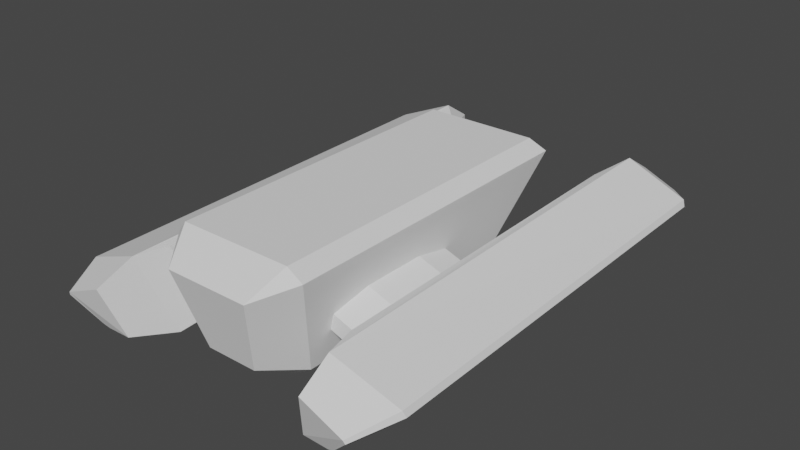 # Source: Hauler.blend  (saved by Blender 2.83.19; exported with 4.5.12 LTS)
import bpy
from mathutils import Matrix  # noqa: F401  (used for matrix-valued properties, if any)

bpy.ops.wm.read_factory_settings(use_empty=True)
scene = bpy.context.scene
scene.name = 'Scene'

# ---- node groups
ng_auto_smooth = bpy.data.node_groups.new('Auto Smooth', 'GeometryNodeTree')
_s = ng_auto_smooth.interface.new_socket(name='Geometry', in_out='OUTPUT', socket_type='NodeSocketGeometry')
_s = ng_auto_smooth.interface.new_socket(name='Geometry', in_out='INPUT', socket_type='NodeSocketGeometry')
_s = ng_auto_smooth.interface.new_socket(name='Angle', in_out='INPUT', socket_type='NodeSocketFloat')
_s.subtype = 'ANGLE'
_s.min_value = 0.0
_s.max_value = 3.142
ng_auto_smooth.is_modifier = True
_N = ng_auto_smooth.nodes; _L = ng_auto_smooth.links
n0 = _N.new('NodeGroupOutput'); n0.name = 'Group Output'; n0.location = (480, -100)
n1 = _N.new('NodeGroupInput'); n1.name = 'Group Input'; n1.location = (-420, -300)
n2 = _N.new('NodeGroupInput'); n2.name = 'Group Input.001'; n2.location = (-60, -100)
n3 = _N.new('GeometryNodeSetShadeSmooth'); n3.name = 'Set Shade Smooth'; n3.location = (120, -100)
n3.domain = 'EDGE'
n4 = _N.new('GeometryNodeSetShadeSmooth'); n4.name = 'Set Shade Smooth.001'; n4.location = (300, -100)
n5 = _N.new('GeometryNodeInputMeshEdgeAngle'); n5.name = 'Edge Angle'; n5.location = (-420, -220)
n6 = _N.new('GeometryNodeInputEdgeSmooth'); n6.name = 'Is Edge Smooth'; n6.location = (-60, -160)
n7 = _N.new('GeometryNodeInputShadeSmooth'); n7.name = 'Is Face Smooth'; n7.location = (-240, -340)
n8 = _N.new('FunctionNodeBooleanMath'); n8.name = 'Boolean Math'; n8.location = (-60, -220)
n9 = _N.new('FunctionNodeCompare'); n9.name = 'Compare'; n9.location = (-240, -180)
n9.operation = 'LESS_EQUAL'
_L.new(n5.outputs[0], n9.inputs[0])
_L.new(n4.outputs[0], n0.inputs[0])
_L.new(n1.outputs[1], n9.inputs[1])
_L.new(n9.outputs[0], n8.inputs[0])
_L.new(n7.outputs[0], n8.inputs[1])
_L.new(n2.outputs[0], n3.inputs[0])
_L.new(n6.outputs[0], n3.inputs[1])
_L.new(n3.outputs[0], n4.inputs[0])
_L.new(n8.outputs[0], n3.inputs[2])
n0.is_active_output = True

# ---- world
world_world = bpy.data.worlds.new('World'); scene.world = world_world
world_world.use_nodes = True; world_world.node_tree.nodes.clear()
_N = world_world.node_tree.nodes; _L = world_world.node_tree.links
n0 = _N.new('ShaderNodeOutputWorld'); n0.name = 'World Output'; n0.location = (300, 300)
n1 = _N.new('ShaderNodeBackground'); n1.name = 'Background'; n1.location = (10, 300)
n1.inputs[0].default_value = (0.05088, 0.05088, 0.05088, 1.0)
_L.new(n1.outputs[0], n0.inputs[0])
n0.is_active_output = True
world_world.color = (0.05088, 0.05088, 0.05088)
world_world.use_sun_shadow = False
world_world.sun_shadow_jitter_overblur = 0.0

# ---- meshes
me_cube_008 = bpy.data.meshes.new('Cube.008')
me_cube_008.from_pydata([(-4.434, -1.344, -1.303), (-4.531, -2.914, -0.9198), (-4.736, -2.911, -0.3145), (-4.884, -1.337, 0.02933), (-4.624, 2.846, -0.9923), (-4.476, 1.272, -1.336), (-4.926, 1.28, -0.003629), (-4.829, 2.849, -0.3871), (-0.6597, -2.849, 0.3871), (-0.5622, -1.28, 0.003628), (-1.012, -1.272, 1.336), (-0.8641, -2.846, 0.9923), (-0.6044, 1.337, -0.02933), (-0.7525, 2.911, 0.3145), (-0.9569, 2.914, 0.9198), (-1.054, 1.344, 1.303), (4.434, -1.344, -1.303), (4.531, -2.914, -0.9198), (4.736, -2.911, -0.3145), (4.884, -1.337, 0.02933), (4.624, 2.846, -0.9923), (4.476, 1.272, -1.336), (4.926, 1.28, -0.003628), (4.829, 2.849, -0.3871), (0.6597, -2.849, 0.3871), (0.5622, -1.28, 0.003628), (1.012, -1.272, 1.336), (0.8641, -2.846, 0.9923), (0.6044, 1.337, -0.02933), (0.7525, 2.911, 0.3145), (0.9569, 2.914, 0.9198), (1.054, 1.344, 1.303)], [], [(8, 11, 2, 1), (12, 13, 14, 15, 10, 11, 8, 9), (15, 6, 3, 10), (0, 1, 2, 3, 6, 7, 4, 5), (4, 7, 14, 13), (12, 5, 4, 13), (6, 15, 14, 7), (0, 9, 8, 1), (10, 3, 2, 11), (5, 12, 9, 0), (24, 17, 18, 27), (28, 25, 24, 27, 26, 31, 30, 29), (31, 26, 19, 22), (16, 21, 20, 23, 22, 19, 18, 17), (20, 29, 30, 23), (28, 29, 20, 21), (22, 23, 30, 31), (16, 17, 24, 25), (26, 27, 18, 19), (21, 16, 25, 28)])
_uv = me_cube_008.uv_layers.new(name='UVMap')
_uv.uv.foreach_set('vector', [0.4432, 0.75, 0.5568, 0.75, 0.5568, 1.0, 0.4432, 1.0, 0.375, 0.5682, 0.4432, 0.5, 0.5568, 0.5, 0.625, 0.5682, 0.625, 0.6818, 0.5568, 0.75, 0.4432, 0.75, 0.375, 0.6818, 0.625, 0.5682, 0.875, 0.5682, 0.875, 0.6818, 0.625, 0.6818, 0.375, 0.06823, 0.4432, 0.0, 0.5568, 0.0, 0.625, 0.06823, 0.625, 0.1818, 0.5568, 0.25, 0.4432, 0.25, 0.375, 0.1818, 0.4432, 0.25, 0.5568, 0.25, 0.5568, 0.5, 0.4432, 0.5, 0.375, 0.5682, 0.125, 0.5682, 0.125, 0.5, 0.375, 0.5, 0.875, 0.5682, 0.625, 0.5682, 0.625, 0.5, 0.875, 0.5, 0.125, 0.6818, 0.375, 0.6818, 0.375, 0.75, 0.125, 0.75, 0.625, 0.6818, 0.875, 0.6818, 0.875, 0.75, 0.625, 0.75, 0.125, 0.5682, 0.375, 0.5682, 0.375, 0.6818, 0.125, 0.6818, 0.4432, 0.75, 0.4432, 1.0, 0.5568, 1.0, 0.5568, 0.75, 0.375, 0.5682, 0.375, 0.6818, 0.4432, 0.75, 0.5568, 0.75, 0.625, 0.6818, 0.625, 0.5682, 0.5568, 0.5, 0.4432, 0.5, 0.625, 0.5682, 0.625, 0.6818, 0.875, 0.6818, 0.875, 0.5682, 0.375, 0.06823, 0.375, 0.1818, 0.4432, 0.25, 0.5568, 0.25, 0.625, 0.1818, 0.625, 0.06823, 0.5568, 0.0, 0.4432, 0.0, 0.4432, 0.25, 0.4432, 0.5, 0.5568, 0.5, 0.5568, 0.25, 0.375, 0.5682, 0.375, 0.5, 0.125, 0.5, 0.125, 0.5682, 0.875, 0.5682, 0.875, 0.5, 0.625, 0.5, 0.625, 0.5682, 0.125, 0.6818, 0.125, 0.75, 0.375, 0.75, 0.375, 0.6818, 0.625, 0.6818, 0.625, 0.75, 0.875, 0.75, 0.875, 0.6818, 0.125, 0.5682, 0.125, 0.6818, 0.375, 0.6818, 0.375, 0.5682])
me_cube_008.use_remesh_fix_poles = True
me_cube_008.use_remesh_preserve_attributes = False
me_cube_008.use_mirror_vertex_groups = False
me_cube_008.update()
me_cube_001 = bpy.data.meshes.new('Cube.001')
me_cube_001.from_pydata([(1.03, -6.537, -1.821), (1.888, 4.39, -2.271), (1.17, 4.046, -2.783), (2.268, 6.62, 2.172), (1.17, -4.753, -2.783), (1.888, -4.89, -2.271), (2.759, -5.939, 1.66), (2.268, -6.076, 2.172), (1.689, -7.352, 1.198), (0.7707, 5.849, -2.211), (1.246, 5.985, -1.834), (1.826, 7.268, 1.174), (1.503, 7.406, 1.558), (2.759, 7.031, 1.66), (-1.888, 4.39, -2.271), (-1.17, 4.046, -2.783), (-2.268, 6.62, 2.172), (-1.17, -4.753, -2.783), (-1.888, -4.89, -2.271), (-1.03, -6.537, -1.821), (-2.759, -5.939, 1.66), (-2.268, -6.076, 2.172), (-1.689, -7.352, 1.198), (-0.7706, 5.849, -2.211), (-1.246, 5.985, -1.834), (-1.826, 7.268, 1.174), (-1.503, 7.406, 1.558), (-2.759, 7.031, 1.66), (2.896e-05, 4.046, -2.783), (2.896e-05, 5.849, -2.211)], [], [(2, 28, 15, 23, 29, 9), (5, 1, 13, 6), (4, 0, 19, 17), (4, 5, 0), (6, 7, 8), (1, 5, 4, 2), (6, 13, 3, 7), (7, 3, 16, 21), (12, 3, 13), (1, 2, 9, 10), (16, 3, 12, 26), (10, 11, 13, 1), (26, 12, 9, 29, 23), (12, 13, 11), (19, 22, 20, 18), (26, 23, 24, 25), (18, 20, 27, 14), (22, 19, 0, 8), (17, 19, 18), (20, 22, 21), (14, 15, 17, 18), (20, 21, 16, 27), (8, 7, 21, 22), (26, 27, 16), (14, 24, 23, 15), (10, 9, 12, 11), (24, 14, 27, 25), (26, 25, 27), (5, 6, 8, 0), (28, 2, 4, 17, 15)])
_uv = me_cube_001.uv_layers.new(name='UVMap')
_uv.uv.foreach_set('vector', [0.3324, 0.5, 0.25, 0.5, 0.3324, 0.5, 0.3324, 0.5, 0.25, 0.5, 0.3324, 0.5, 0.4008, 0.7399, 0.5331, 0.5, 0.5992, 0.5, 0.5992, 0.7427, 0.3324, 0.7395, 0.3929, 0.875, 0.3892, 0.7696, 0.3324, 0.7395, 0.3324, 0.7395, 0.3628, 0.7447, 0.3553, 0.7478, 0.5992, 0.7427, 0.6147, 0.7587, 0.6102, 0.7654, 0.4008, 0.5, 0.4008, 0.7399, 0.3324, 0.7395, 0.3324, 0.5, 0.5992, 0.7427, 0.5992, 0.5, 0.6513, 0.5, 0.6513, 0.743, 0.6513, 0.743, 0.6513, 0.5, 0.6513, 0.5, 0.6513, 0.743, 0.6513, 0.5, 0.6513, 0.5, 0.6513, 0.5, 0.4008, 0.5, 0.3324, 0.5, 0.3324, 0.5, 0.4008, 0.5, 0.75, 0.5, 0.6513, 0.5, 0.6513, 0.5, 0.6513, 0.5, 0.5331, 0.5, 0.5992, 0.5, 0.5992, 0.5, 0.4008, 0.5, 0.75, 0.5, 0.6513, 0.5, 0.3324, 0.5, 0.25, 0.5, 0.3324, 0.5, 0.6513, 0.5, 0.6513, 0.5, 0.6513, 0.5, 0.3553, 0.7478, 0.6102, 0.7654, 0.5992, 0.7427, 0.3628, 0.7447, 0.6513, 0.5, 0.3324, 0.5, 0.5331, 0.5, 0.5992, 0.5, 0.4008, 0.7399, 0.5992, 0.7427, 0.5992, 0.5, 0.5331, 0.5, 0.6102, 0.7654, 0.3553, 0.7478, 0.3553, 0.7478, 0.6102, 0.7654, 0.3324, 0.7395, 0.3553, 0.7478, 0.3628, 0.7447, 0.5992, 0.7427, 0.6102, 0.7654, 0.6147, 0.7587, 0.4008, 0.5, 0.3324, 0.5, 0.3324, 0.7395, 0.4008, 0.7399, 0.5992, 0.7427, 0.6513, 0.743, 0.6513, 0.5, 0.5992, 0.5, 0.6102, 0.7654, 0.6513, 0.743, 0.6147, 0.7587, 0.6102, 0.7654, 0.6513, 0.5, 0.6513, 0.5, 0.6513, 0.5, 0.4008, 0.5, 0.4008, 0.5, 0.3324, 0.5, 0.3324, 0.5, 0.5331, 0.5, 0.3324, 0.5, 0.6513, 0.5, 0.5992, 0.5, 0.5331, 0.5, 0.4008, 0.5, 0.5992, 0.5, 0.5992, 0.5, 0.6513, 0.5, 0.6513, 0.5, 0.6513, 0.5, 0.4008, 0.7399, 0.5992, 0.7427, 0.6102, 0.7654, 0.3553, 0.7478, 0.25, 0.5, 0.3324, 0.5, 0.25, 0.7395, 0.3324, 0.7395, 0.3324, 0.5])
me_cube_001.use_remesh_fix_poles = True
me_cube_001.use_remesh_preserve_attributes = False
me_cube_001.use_mirror_vertex_groups = False
me_cube_001.update()
me_cube_005 = bpy.data.meshes.new('Cube.005')
me_cube_005.from_pydata([(-4.922, -7.328, -1.672), (-5.33, -7.4, -1.534), (-6.969, -8.391, 0.5372), (-7.061, -8.314, 0.29), (-4.856, 7.513, -1.471), (-4.813, 9.299, -0.7536), (-5.263, 7.582, -1.33), (-6.895, 8.525, 0.7644), (-6.988, 8.454, 0.5155), (-5.882, 9.813, 0.3901), (-5.069, -9.463, -1.115), (-5.302, -9.504, -1.035), (-6.293, -10.03, 0.007433), (-6.24, -10.07, 0.1488), (-4.077, -9.464, -1.086), (-4.6, -10.08, 0.8586), (-3.368, -6.452, -1.294), (-3.622, -7.649, -1.564), (-3.599, 7.512, -1.434), (-3.314, 5.719, -1.172), (-3.296, 7.514, -0.6255), (-4.054, 9.286, -0.7314), (-4.059, 6.548, 1.67), (-4.458, 8.511, 1.82), (-3.766, 8.068, 1.163), (-4.514, 9.812, 0.9826), (-4.123, -7.34, 1.509), (-4.452, -8.647, 1.546), (4.922, -7.328, -1.672), (5.33, -7.4, -1.534), (6.969, -8.391, 0.5372), (7.061, -8.314, 0.29), (4.856, 7.513, -1.471), (4.813, 9.299, -0.7536), (5.263, 7.582, -1.33), (6.895, 8.525, 0.7644), (6.988, 8.454, 0.5155), (5.882, 9.813, 0.3901), (5.069, -9.463, -1.115), (5.302, -9.504, -1.035), (6.293, -10.03, 0.007433), (6.24, -10.07, 0.1488), (4.077, -9.464, -1.086), (4.6, -10.08, 0.8586), (3.368, -6.452, -1.294), (3.622, -7.649, -1.564), (3.599, 7.512, -1.434), (3.314, 5.719, -1.172), (3.296, 7.514, -0.6255), (4.054, 9.286, -0.7314), (4.059, 6.548, 1.67), (4.458, 8.511, 1.82), (3.766, 8.068, 1.163), (4.514, 9.812, 0.9826), (4.123, -7.34, 1.509), (4.452, -8.647, 1.546)], [], [(6, 1, 3, 8), (2, 13, 15, 27), (23, 25, 9, 7), (4, 6, 5), (7, 9, 8), (21, 5, 9, 25), (7, 2, 27, 23), (8, 9, 5, 6), (0, 1, 6, 4), (7, 8, 3, 2), (17, 14, 10, 0), (27, 15, 14, 17), (18, 17, 0, 4), (10, 14, 15, 13, 12, 11), (0, 10, 11, 1), (4, 5, 21, 18), (3, 12, 13, 2), (1, 11, 12, 3), (21, 20, 19, 18), (18, 19, 16, 17), (23, 22, 24, 25), (25, 24, 20, 21), (27, 26, 22, 23), (26, 27, 17, 16), (20, 24, 22, 26, 16, 19), (34, 36, 31, 29), (30, 55, 43, 41), (51, 35, 37, 53), (32, 33, 34), (35, 36, 37), (49, 53, 37, 33), (35, 51, 55, 30), (36, 34, 33, 37), (28, 32, 34, 29), (35, 30, 31, 36), (45, 28, 38, 42), (55, 45, 42, 43), (46, 32, 28, 45), (38, 39, 40, 41, 43, 42), (28, 29, 39, 38), (32, 46, 49, 33), (31, 30, 41, 40), (29, 31, 40, 39), (49, 46, 47, 48), (46, 45, 44, 47), (51, 53, 52, 50), (53, 49, 48, 52), (55, 51, 50, 54), (54, 44, 45, 55), (48, 47, 44, 54, 50, 52)])
_uv = me_cube_005.uv_layers.new(name='UVMap')
_uv.uv.foreach_set('vector', [0.3923, 0.5193, 0.3923, 0.7307, 0.6077, 0.7319, 0.6077, 0.5181, 0.6424, 0.7323, 0.6424, 0.7323, 0.8576, 0.7323, 0.8347, 0.7323, 0.8253, 0.5177, 0.8145, 0.5, 0.6426, 0.5, 0.6424, 0.5177, 0.3454, 0.5196, 0.375, 0.5187, 0.3585, 0.5, 0.6424, 0.5177, 0.6426, 0.5, 0.625, 0.5186, 0.3893, 0.3354, 0.3919, 0.4707, 0.6091, 0.4808, 0.6113, 0.3053, 0.6424, 0.5177, 0.6424, 0.7323, 0.8277, 0.7354, 0.8253, 0.5177, 0.6077, 0.5181, 0.6091, 0.4808, 0.3919, 0.4707, 0.3923, 0.5193, 0.3454, 0.7304, 0.3923, 0.7307, 0.3923, 0.5193, 0.3454, 0.5196, 0.6424, 0.5177, 0.6077, 0.5181, 0.6077, 0.7319, 0.6424, 0.7323, 0.1916, 0.7304, 0.1546, 0.7304, 0.3454, 0.7304, 0.3454, 0.7304, 0.8984, 0.7324, 0.8576, 0.7323, 0.1546, 0.7304, 0.1118, 0.7303, 0.2071, 0.5196, 0.2028, 0.7348, 0.3454, 0.7304, 0.3454, 0.5196, 0.3454, 0.7304, 0.1546, 0.7304, 0.8576, 0.7323, 0.6424, 0.7323, 0.6077, 0.7319, 0.3923, 0.7307, 0.3454, 0.7304, 0.3454, 0.7304, 0.3923, 0.7307, 0.3923, 0.7307, 0.3454, 0.5196, 0.3585, 0.5, 0.2188, 0.5, 0.2071, 0.5196, 0.6077, 0.7319, 0.6077, 0.7319, 0.6424, 0.7323, 0.6424, 0.7323, 0.3923, 0.7307, 0.3923, 0.7307, 0.6077, 0.7319, 0.6077, 0.7319, 0.2188, 0.5, 0.1323, 0.5013, 0.1478, 0.5141, 0.2071, 0.5196, 0.2071, 0.5196, 0.2295, 0.4948, 0.2174, 0.6882, 0.2028, 0.7348, 0.8253, 0.5177, 0.8609, 0.5125, 0.8681, 0.501, 0.8145, 0.5, 0.6113, 0.3053, 0.6333, 0.3369, 0.3695, 0.3412, 0.3893, 0.3354, 0.8277, 0.7354, 0.7951, 0.6928, 0.7831, 0.4916, 0.8253, 0.5177, 0.7951, 0.6928, 0.8984, 0.7324, 0.1118, 0.7303, 0.2174, 0.6882, 0.3695, 0.3412, 0.6333, 0.3369, 0.7831, 0.4916, 0.7951, 0.6928, 0.2174, 0.6882, 0.2295, 0.4948, 0.3923, 0.5193, 0.6077, 0.5181, 0.6077, 0.7319, 0.3923, 0.7307, 0.6424, 0.7323, 0.8347, 0.7323, 0.8576, 0.7323, 0.6424, 0.7323, 0.8253, 0.5177, 0.6424, 0.5177, 0.6426, 0.5, 0.8145, 0.5, 0.3454, 0.5196, 0.3585, 0.5, 0.375, 0.5187, 0.6424, 0.5177, 0.625, 0.5186, 0.6426, 0.5, 0.3893, 0.3354, 0.6113, 0.3053, 0.6091, 0.4808, 0.3919, 0.4707, 0.6424, 0.5177, 0.8253, 0.5177, 0.8277, 0.7354, 0.6424, 0.7323, 0.6077, 0.5181, 0.3923, 0.5193, 0.3919, 0.4707, 0.6091, 0.4808, 0.3454, 0.7304, 0.3454, 0.5196, 0.3923, 0.5193, 0.3923, 0.7307, 0.6424, 0.5177, 0.6424, 0.7323, 0.6077, 0.7319, 0.6077, 0.5181, 0.1916, 0.7304, 0.3454, 0.7304, 0.3454, 0.7304, 0.1546, 0.7304, 0.8984, 0.7324, 0.1118, 0.7303, 0.1546, 0.7304, 0.8576, 0.7323, 0.2071, 0.5196, 0.3454, 0.5196, 0.3454, 0.7304, 0.2028, 0.7348, 0.3454, 0.7304, 0.3923, 0.7307, 0.6077, 0.7319, 0.6424, 0.7323, 0.8576, 0.7323, 0.1546, 0.7304, 0.3454, 0.7304, 0.3923, 0.7307, 0.3923, 0.7307, 0.3454, 0.7304, 0.3454, 0.5196, 0.2071, 0.5196, 0.2188, 0.5, 0.3585, 0.5, 0.6077, 0.7319, 0.6424, 0.7323, 0.6424, 0.7323, 0.6077, 0.7319, 0.3923, 0.7307, 0.6077, 0.7319, 0.6077, 0.7319, 0.3923, 0.7307, 0.2188, 0.5, 0.2071, 0.5196, 0.1478, 0.5141, 0.1323, 0.5013, 0.2071, 0.5196, 0.2028, 0.7348, 0.2174, 0.6882, 0.2295, 0.4948, 0.8253, 0.5177, 0.8145, 0.5, 0.8681, 0.501, 0.8609, 0.5125, 0.6113, 0.3053, 0.3893, 0.3354, 0.3695, 0.3412, 0.6333, 0.3369, 0.8277, 0.7354, 0.8253, 0.5177, 0.7831, 0.4916, 0.7951, 0.6928, 0.7951, 0.6928, 0.2174, 0.6882, 0.1118, 0.7303, 0.8984, 0.7324, 0.3695, 0.3412, 0.2295, 0.4948, 0.2174, 0.6882, 0.7951, 0.6928, 0.7831, 0.4916, 0.6333, 0.3369])
me_cube_005.use_remesh_fix_poles = True
me_cube_005.use_remesh_preserve_attributes = False
me_cube_005.use_mirror_vertex_groups = False
me_cube_005.update()

# ---- objects
ob_struts = bpy.data.objects.new('Struts', me_cube_008)
ob_mainhull = bpy.data.objects.new('MainHull', me_cube_001)
ob_nacels = bpy.data.objects.new('Nacels', me_cube_005)
ob_cthruster = bpy.data.objects.new('CThruster', None)
ob_rthruster = bpy.data.objects.new('RThruster', None)
ob_lthruster = bpy.data.objects.new('LThruster', None)
ob_bturret = bpy.data.objects.new('BTurret', None)
ob_fturret = bpy.data.objects.new('FTurret', None)

# ---- transforms, parenting, visibility, modifiers, constraints
ob_struts.parent = ob_mainhull
ob_struts.matrix_parent_inverse = Matrix(((1.0, -0.0, 0.0, 2.896e-05), (-0.0, 1.0, -0.0, 0.7425), (-0.0, 0.0, 1.0, -1.492), (-0.0, 0.0, -0.0, 1.0)))
ob_struts.location = (-2.909e-05, -2.091, 0.6538)
ob_struts.lineart.crease_threshold = 0.0
ob_mainhull.location = (-2.896e-05, -0.7425, 1.492)
ob_mainhull.lineart.crease_threshold = 0.0
_m = ob_mainhull.modifiers.new('Auto Smooth', 'NODES')
_m.node_group = ng_auto_smooth
_gi = [s.identifier for s in ng_auto_smooth.interface.items_tree if s.item_type == 'SOCKET' and s.in_out == 'INPUT']
_m[_gi[1]] = 0.5236  # Angle
ob_nacels.parent = ob_struts
ob_nacels.matrix_parent_inverse = Matrix(((1.0, -0.0, 0.0, 2.909e-05), (-0.0, 1.0, -0.0, 2.091), (-0.0, 0.0, 1.0, -0.6538), (-0.0, 0.0, -0.0, 1.0)))
ob_nacels.location = (6.789e-07, 1.22, 0.3505)
ob_nacels.scale = (1.0, 1.0, 1.0)
ob_nacels.lineart.crease_threshold = 0.0
ob_cthruster.parent = ob_mainhull
ob_cthruster.matrix_parent_inverse = Matrix(((1.0, -0.0, 0.0, 2.896e-05), (-0.0, 1.0, -0.0, 0.7425), (-0.0, 0.0, 1.0, -1.492), (-0.0, 0.0, -0.0, 1.0)))
ob_cthruster.location = (-1.819e-12, -5.975, 1.321)
ob_cthruster.rotation_euler = (1.571, -0.0, 0.0)
ob_cthruster.lineart.crease_threshold = 0.0
ob_rthruster.parent = ob_mainhull
ob_rthruster.matrix_parent_inverse = Matrix(((1.0, -0.0, 0.0, 2.896e-05), (-0.0, 1.0, -0.0, 0.7425), (-0.0, 0.0, 1.0, -1.492), (-0.0, 0.0, -0.0, 1.0)))
ob_rthruster.location = (5.1, -6.803, 0.2)
ob_rthruster.rotation_euler = (1.571, -1.169, -0.0)
ob_rthruster.lineart.crease_threshold = 0.0
ob_lthruster.parent = ob_mainhull
ob_lthruster.matrix_parent_inverse = Matrix(((1.0, -0.0, 0.0, 2.896e-05), (-0.0, 1.0, -0.0, 0.7425), (-0.0, 0.0, 1.0, -1.492), (-0.0, 0.0, -0.0, 1.0)))
ob_lthruster.location = (-5.1, -6.803, 0.2)
ob_lthruster.rotation_euler = (1.571, -1.963, -0.0)
ob_lthruster.lineart.crease_threshold = 0.0
ob_bturret.parent = ob_mainhull
ob_bturret.matrix_parent_inverse = Matrix(((1.0, -0.0, 0.0, 2.896e-05), (-0.0, 1.0, -0.0, 0.7425), (-0.0, 0.0, 1.0, -1.492), (-0.0, 0.0, -0.0, 1.0)))
ob_bturret.location = (-1.819e-12, -3.0, 3.663)
ob_bturret.lineart.crease_threshold = 0.0
ob_fturret.parent = ob_mainhull
ob_fturret.matrix_parent_inverse = Matrix(((1.0, -0.0, 0.0, 2.896e-05), (-0.0, 1.0, -0.0, 0.7425), (-0.0, 0.0, 1.0, -1.492), (-0.0, 0.0, -0.0, 1.0)))
ob_fturret.location = (-1.819e-12, 3.0, 3.663)
ob_fturret.lineart.crease_threshold = 0.0

# ---- collection membership
scene.collection.objects.link(ob_struts)
scene.collection.objects.link(ob_mainhull)
scene.collection.objects.link(ob_nacels)
scene.collection.objects.link(ob_cthruster)
scene.collection.objects.link(ob_rthruster)
scene.collection.objects.link(ob_lthruster)
scene.collection.objects.link(ob_bturret)
scene.collection.objects.link(ob_fturret)

# ---- scene / render settings (as saved in the file)
scene.frame_start = 1; scene.frame_end = 250; scene.frame_set(1)
scene.render.engine = 'BLENDER_EEVEE_NEXT'
scene.cycles.use_denoising = False
scene.cycles.samples = 128
scene.cycles.sampling_pattern = 'TABULATED_SOBOL'
scene.cycles.use_adaptive_sampling = False
scene.cycles.use_light_tree = False
scene.view_settings.view_transform = 'Filmic'
bpy.context.view_layer.update()

# ---- added for rendering (the .blend has no active camera and no usable light): camera, sun
cam_auto = bpy.data.cameras.new('AutoCamera')
cam_auto.lens = 50.0
cam_auto.sensor_width = 36.0
cam_auto.clip_end = 1000.0
ob_auto_camera = bpy.data.objects.new('AutoCamera', cam_auto)
scene.collection.objects.link(ob_auto_camera)
ob_auto_camera.location = (23.0384, -26.5599, 19.6013)
ob_auto_camera.rotation_euler = (1.09748, -7.21219e-08, 0.694738)
scene.camera = ob_auto_camera
light_auto_sun = bpy.data.lights.new('AutoSun', 'SUN')
light_auto_sun.energy = 3.0
light_auto_sun.angle = 0.0523599
ob_auto_sun = bpy.data.objects.new('AutoSun', light_auto_sun)
scene.collection.objects.link(ob_auto_sun)
ob_auto_sun.rotation_euler = (0.872665, 0.174533, 0.523599)
bpy.context.view_layer.update()
